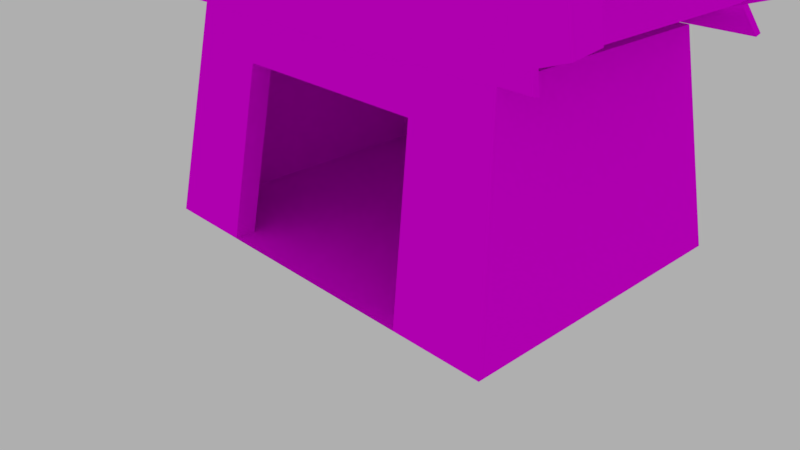 # Source: Hut.blend  (saved by Blender 2.78.0; exported with 4.5.12 LTS)
import bpy
from mathutils import Matrix  # noqa: F401  (used for matrix-valued properties, if any)

bpy.ops.wm.read_factory_settings(use_empty=True)
scene = bpy.context.scene
scene.name = 'Scene'

# ---- collections
col_collection_1 = bpy.data.collections.new('Collection 1'); scene.collection.children.link(col_collection_1)

# ---- images (referenced by path relative to the original .blend; pixels are not part of the script)
import os
ASSET_DIR = os.environ.get("B2B_ASSET_DIR", "")  # directory of the original .blend (textures are referenced by path, not embedded)
HERE = os.path.dirname(os.path.abspath(__file__))  # packed textures are extracted next to this script under _unpacked/

def load_image(name, relpath, width, height, colorspace="sRGB"):
    """Load a texture the original file referenced (path relative to the .blend, or extracted next to this script)."""
    p = next((c for c in (os.path.join(HERE, relpath), os.path.join(ASSET_DIR, relpath)) if relpath and os.path.exists(c)), "")
    if p:
        img = bpy.data.images.load(p, check_existing=True)
        img.name = name
    else:  # same state as the original file: an image datablock whose file is absent (Cycles renders it pink)
        img = bpy.data.images.new(name, width, height)
        img.source = "FILE"
        img.filepath = "//" + (relpath or name)
    img.colorspace_settings.name = colorspace
    return img
img_woodplanksworn33_ao_3k_jpg = load_image('WoodPlanksWorn33_AO_3K.jpg', 'WoodPlanksWorn33_AO_3K.jpg', 1024, 1024, 'sRGB')

# ---- materials (node trees are filled in below, after node groups)
mat_hut1 = bpy.data.materials.new('Hut1')
mat_hut1.alpha_threshold = 0.0
mat_hut1.roughness = 0.5

# ---- material node trees
mat_hut1.use_nodes = True; mat_hut1.node_tree.nodes.clear()
_N = mat_hut1.node_tree.nodes; _L = mat_hut1.node_tree.links
n0 = _N.new('ShaderNodeOutputMaterial'); n0.name = 'Material Output'; n0.location = (300, 300)
n1 = _N.new('ShaderNodeBsdfDiffuse'); n1.name = 'Diffuse BSDF'; n1.location = (73, 312)
n2 = _N.new('ShaderNodeTexImage'); n2.name = 'Image Texture'; n2.location = (-272, 356)
n2.width = 140
n2.image = img_woodplanksworn33_ao_3k_jpg
_L.new(n1.outputs[0], n0.inputs[0])
_L.new(n2.outputs[0], n1.inputs[0])
n0.is_active_output = True

# ---- world
world_world_001 = bpy.data.worlds.new('World.001'); scene.world = world_world_001
world_world_001.use_nodes = True; world_world_001.node_tree.nodes.clear()
_N = world_world_001.node_tree.nodes; _L = world_world_001.node_tree.links
n0 = _N.new('ShaderNodeOutputWorld'); n0.name = 'World Output'; n0.location = (300, 300)
n1 = _N.new('ShaderNodeBackground'); n1.name = 'Background'; n1.location = (10, 300)
n1.inputs[0].default_value = (0.4293, 0.4293, 0.4293, 1.0)
_L.new(n1.outputs[0], n0.inputs[0])
n0.is_active_output = True
world_world_001.use_sun_shadow = False
world_world_001.sun_shadow_jitter_overblur = 0.0
world_world_001.cycles.sampling_method = 'MANUAL'

# ---- cameras
cam_camera = bpy.data.cameras.new('Camera')
cam_camera.clip_end = 100.0
cam_camera.lens = 35.0
cam_camera.sensor_width = 32.0
cam_camera.sensor_height = 18.0
cam_camera.ortho_scale = 7.314
cam_camera.dof.focus_distance = 0.0

# ---- lights
light_lamp = bpy.data.lights.new('Lamp', 'POINT')
light_lamp.transmission_factor = 0.0
light_lamp.cutoff_distance = 30.0
light_lamp.energy = 100.0
light_lamp.shadow_buffer_clip_start = 1.001
light_lamp.shadow_soft_size = 0.1
light_lamp.shadow_maximum_resolution = 0.006
light_lamp.use_absolute_resolution = True

# ---- meshes
me_cube_010 = bpy.data.meshes.new('Cube.010')
me_cube_010.from_pydata([(-1.0, -0.68, -1.0), (-1.0, -0.68, 1.0), (-1.0, 0.68, -1.0), (-1.0, 0.68, 1.0), (1.0, -1.0, -1.0), (1.0, -1.0, 1.0), (1.0, 1.0, -1.0), (1.0, 1.0, 1.0)], [], [(0, 1, 3, 2), (2, 3, 7, 6), (6, 7, 5, 4), (4, 5, 1, 0), (2, 6, 4, 0), (7, 3, 1, 5)])
_uv = me_cube_010.uv_layers.new(name='UVMap')
_uv.uv.foreach_set('vector', [0.9999, 0.7906, 0.2341, 0.7906, 0.5814, 0.5288, 0.6586, 0.5483, 0.6586, 0.5483, 0.5814, 0.5288, 0.6062, 0.4679, 0.6559, 0.4759, 0.6559, 0.4759, 0.6062, 0.4679, 0.5473, 0.4202, 0.8506, 0.0119, 0.8506, 0.0119, 0.5473, 0.4202, 0.2341, 0.7906, 8.89e-05, 8.89e-05, 0.6586, 0.5483, 0.6559, 0.4759, 0.8506, 0.0119, 0.9999, 0.7906, 0.6062, 0.4679, 0.5814, 0.5288, 0.2341, 0.7906, 0.5473, 0.4202])
me_cube_010.materials.append(mat_hut1)
me_cube_010.use_remesh_preserve_volume = False
me_cube_010.use_remesh_preserve_attributes = False
me_cube_010.use_mirror_vertex_groups = False
me_cube_010.update()
me_cube_003 = bpy.data.meshes.new('Cube.003')
me_cube_003.from_pydata([(6.58, -1.136, -0.8771), (-1.0, -1.0, 1.0), (6.58, 0.8683, -0.8771), (-1.0, 0.7253, 1.0), (8.58, -1.136, -0.8771), (1.0, -1.0, 1.0), (8.58, 0.8683, -0.8771), (1.0, 0.7253, 1.0), (0.008687, -1.523, -3.23), (0.008687, 1.258, -3.23), (2.009, -1.523, -3.23), (2.009, 1.258, -3.23)], [], [(0, 1, 3, 2), (2, 3, 7, 6), (6, 7, 5, 4), (4, 5, 1, 0), (7, 3, 1, 5), (2, 6, 11, 9), (0, 2, 9, 8), (6, 4, 10, 11), (4, 0, 8, 10), (9, 11, 10, 8)])
_uv = me_cube_003.uv_layers.new(name='UVMap')
_uv.uv.foreach_set('vector', [0.6432, 0.1678, 0.000111, 0.02735, 0.02087, 0.000111, 0.684, 0.06515, 0.684, 0.06515, 0.02087, 0.000111, 0.1122, 0.0172, 0.9999, 0.0172, 0.3748, 0.4583, 0.000111, 0.4514, 0.000111, 0.3687, 0.3748, 0.3621, 0.7025, 0.2283, 0.1153, 0.03469, 0.000111, 0.02735, 0.6432, 0.1678, 0.1122, 0.0172, 0.02087, 0.000111, 0.000111, 0.02735, 0.1153, 0.03469, 0.3355, 0.4585, 0.4257, 0.4913, 0.09031, 0.4913, 0.000111, 0.4585, 0.6432, 0.1678, 0.684, 0.06515, 0.8459, 0.1121, 0.8237, 0.1754, 0.335, 0.2472, 0.335, 0.3434, 0.000111, 0.3619, 0.000111, 0.2285, 0.7025, 0.2283, 0.6432, 0.1678, 0.8237, 0.1754, 0.7596, 0.1734, 0.4686, 0.2285, 0.4686, 0.3245, 0.3352, 0.3245, 0.3352, 0.2285])
me_cube_003.materials.append(mat_hut1)
me_cube_003.use_remesh_preserve_volume = False
me_cube_003.use_remesh_preserve_attributes = False
me_cube_003.use_mirror_vertex_groups = False
me_cube_003.update()
me_cube_020 = bpy.data.meshes.new('Cube.020')
me_cube_020.from_pydata([(-3.364, 4.165, -1.93), (-1.958, 0.5064, 0.7287), (-3.364, 6.165, -1.93), (-1.958, 2.506, 0.7287), (2.943, 4.165, -1.93), (2.149, 0.5064, 0.7287), (2.943, 6.165, -1.93), (2.149, 2.506, 0.7287), (-0.6187, -7.324, 2.139), (-0.6187, -5.324, 2.139), (0.5123, -7.324, 2.139), (0.5123, -5.324, 2.139)], [], [(0, 1, 3, 2), (2, 3, 7, 6), (6, 7, 5, 4), (4, 5, 1, 0), (2, 6, 4, 0), (3, 1, 8, 9), (1, 5, 10, 8), (7, 3, 9, 11), (5, 7, 11, 10), (8, 10, 11, 9)])
_uv = me_cube_020.uv_layers.new(name='UVMap')
_uv.uv.foreach_set('vector', [1.789, -0.378, 0.8512, -0.2324, 1.313, 0.04862, 1.359, -0.1137, 1.359, -0.1137, 1.313, 0.04862, 1.169, -0.02989, 1.444, 0.3222, 1.444, 0.3222, 1.169, -0.02989, 0.8519, 0.3466, 1.386, 0.2445, 1.386, 0.2445, 0.8519, 0.3466, 0.8512, -0.2324, 1.789, -0.378, 3.112, -0.4643, 1.444, 0.3222, 1.386, 0.2445, 1.789, -0.378, 1.313, 0.04862, 0.8512, -0.2324, -1.901, 0.7436, -1.142, 0.5973, 0.8512, -0.2324, 0.8519, 0.3466, -2.1, 0.6643, -1.901, 0.7436, 1.169, -0.02989, 1.313, 0.04862, -1.142, 0.5973, -1.14, 0.4367, 0.8519, 0.3466, 1.169, -0.02989, -1.14, 0.4367, -2.1, 0.6643, -1.901, 0.7436, -2.1, 0.6643, -1.14, 0.4367, -1.142, 0.5973])
me_cube_020.materials.append(mat_hut1)
me_cube_020.use_remesh_preserve_volume = False
me_cube_020.use_remesh_preserve_attributes = False
me_cube_020.use_mirror_vertex_groups = False
me_cube_020.update()
me_cube_007 = bpy.data.meshes.new('Cube.007')
me_cube_007.from_pydata([(-1.158, -1.0, 0.3113), (-1.158, -1.0, 2.923), (-1.158, 1.0, 0.3113), (-1.158, 1.0, 2.923), (0.2536, -1.0, -1.105), (0.3684, -1.0, 0.9475), (0.2536, 1.0, -1.105), (0.3684, 1.0, 0.9475), (-0.4522, 1.0, -0.694), (-0.3947, 1.0, 1.49), (-0.4522, -1.0, -0.694), (-0.3947, -1.0, 1.49), (-0.8484, 1.0, -0.1296), (-0.8233, -1.0, 2.032), (-0.8233, 1.0, 2.032), (-0.8484, -1.0, -0.1296), (-1.459, -1.0, 1.325), (-1.459, -1.0, 2.014), (-1.459, 1.0, 1.325), (-1.459, 1.0, 2.014)], [], [(3, 2, 18, 19), (8, 9, 7, 6), (6, 7, 5, 4), (15, 13, 1, 0), (8, 6, 4, 10), (14, 3, 1, 13), (7, 9, 11, 5), (12, 8, 10, 15), (4, 5, 11, 10), (12, 14, 9, 8), (2, 3, 14, 12), (2, 12, 15, 0), (9, 14, 13, 11), (10, 11, 13, 15), (0, 1, 17, 16), (1, 3, 19, 17), (2, 0, 16, 18), (18, 16, 17, 19)])
_uv = me_cube_007.uv_layers.new(name='UVMap')
_uv.uv.foreach_set('vector', [0.6408, 0.5947, 0.8023, 0.4841, 0.7202, 0.5731, 0.674, 0.5934, 0.9299, 0.2806, 0.6526, 0.4794, 0.626, 0.3464, 0.9941, -0.002411, 0.9941, -0.002411, 0.626, 0.3464, 0.05844, 0.4717, 0.276, -0.362, 0.1538, 1.349, 0.5401, 0.6447, 0.6343, 0.606, 0.3667, 1.253, 0.9299, 0.2806, 0.9941, -0.002411, 1.517, 0.441, 1.336, 0.6544, 0.6533, 0.5493, 0.6408, 0.5947, 0.6343, 0.606, 0.5401, 0.6447, 0.626, 0.3464, 0.6526, 0.4794, 0.3772, 0.6438, 0.05844, 0.4717, 0.8604, 0.4024, 0.9299, 0.2806, 1.336, 0.6544, 1.169, 0.8172, -0.6051, 1.389, 0.05844, 0.4717, 0.3772, 0.6438, -0.1607, 1.458, 0.8604, 0.4024, 0.6533, 0.5493, 0.6526, 0.4794, 0.9299, 0.2806, 0.8023, 0.4841, 0.6408, 0.5947, 0.6533, 0.5493, 0.8604, 0.4024, 0.8023, 0.4841, 0.8604, 0.4024, 1.169, 0.8172, 1.026, 0.9174, 0.6526, 0.4794, 0.6533, 0.5493, 0.5401, 0.6447, 0.3772, 0.6438, -0.1607, 1.458, 0.3772, 0.6438, 0.5401, 0.6447, 0.1538, 1.349, 0.3667, 1.253, 0.6343, 0.606, 0.6464, 0.6535, 0.6406, 0.9328, 0.6343, 0.606, 0.6408, 0.5947, 0.674, 0.5934, 0.6464, 0.6535, 0.8023, 0.4841, 1.026, 0.9174, 0.6406, 0.9328, 0.7202, 0.5731, 0.7202, 0.5731, 0.6406, 0.9328, 0.6464, 0.6535, 0.674, 0.5934])
me_cube_007.materials.append(mat_hut1)
me_cube_007.use_remesh_preserve_volume = False
me_cube_007.use_remesh_preserve_attributes = False
me_cube_007.use_mirror_vertex_groups = False
me_cube_007.update()
me_cube_002 = bpy.data.meshes.new('Cube.002')
me_cube_002.from_pydata([(-1.034, -3.394, -0.7847), (0.9895, -1.613, 0.7727), (-1.034, -1.394, -0.7847), (0.9895, 0.3875, 0.7727), (0.7977, -3.394, -1.0), (2.989, -1.613, 0.7727), (0.7977, -1.394, -1.0), (2.989, 0.3875, 0.7727), (-0.00525, -2.674, -0.1136), (-0.00525, -0.6737, -0.1136), (1.455, -0.6737, -0.1136), (1.455, -2.674, -0.1136), (4.755, -0.302, 2.136), (4.755, 1.698, 2.136), (6.508, -0.302, 2.136), (6.508, 1.698, 2.136), (7.003, 0.07872, 2.655), (7.003, 2.079, 2.655), (8.756, 0.07872, 2.655), (8.756, 2.079, 2.655)], [], [(8, 1, 3, 9), (9, 3, 7, 10), (10, 7, 5, 11), (11, 5, 1, 8), (2, 6, 4, 0), (7, 3, 13, 15), (4, 11, 8, 0), (6, 10, 11, 4), (2, 9, 10, 6), (0, 8, 9, 2), (5, 7, 15, 14), (3, 1, 12, 13), (1, 5, 14, 12), (13, 12, 16, 17), (12, 14, 18, 16), (15, 13, 17, 19), (14, 15, 19, 18), (16, 18, 19, 17)])
_uv = me_cube_002.uv_layers.new(name='UVMap')
_uv.uv.foreach_set('vector', [0.05466, 0.5042, 0.1318, 0.2265, 0.3179, 0.1633, 0.3221, 0.3313, 0.3221, 0.3313, 0.3179, 0.1633, 0.4053, 0.03116, 0.4369, 0.211, 0.4369, 0.211, 0.4053, 0.03116, 0.5666, 0.06109, 0.6396, 0.2678, 0.6396, 0.2678, 0.5666, 0.06109, 0.7388, 0.1536, 0.7923, 0.3204, 0.3658, 0.5382, 0.4762, 0.3384, 0.6759, 0.4178, 0.5934, 0.6277, 0.4053, 0.03116, 0.3179, 0.1633, 0.3666, -0.134, 0.3838, -0.2067, 0.6759, 0.4178, 0.6396, 0.2678, 0.7923, 0.3204, 0.8734, 0.4523, 0.4762, 0.3384, 0.4369, 0.211, 0.6396, 0.2678, 0.6759, 0.4178, 0.3658, 0.5382, 0.3221, 0.3313, 0.4369, 0.211, 0.4762, 0.3384, 0.06978, 0.8059, 0.05466, 0.5042, 0.3221, 0.3313, 0.3658, 0.5382, 0.5666, 0.06109, 0.4053, 0.03116, 0.3838, -0.2067, 0.4336, -0.2088, 0.3179, 0.1633, 0.1318, 0.2265, 0.2525, -0.1534, 0.3666, -0.134, 0.7388, 0.1536, 0.5666, 0.06109, 0.4336, -0.2088, 0.5366, -0.1515, 0.3666, -0.134, 0.2525, -0.1534, 0.3802, -0.2445, 0.398, -0.2211, 0.5366, -0.1515, 0.4336, -0.2088, 0.4014, -0.2504, 0.3802, -0.2445, 0.3838, -0.2067, 0.3666, -0.134, 0.398, -0.2211, 0.4003, -0.2557, 0.4336, -0.2088, 0.3838, -0.2067, 0.4003, -0.2557, 0.4014, -0.2504, 0.3802, -0.2445, 0.4014, -0.2504, 0.4003, -0.2557, 0.398, -0.2211])
me_cube_002.materials.append(mat_hut1)
me_cube_002.use_remesh_preserve_volume = False
me_cube_002.use_remesh_preserve_attributes = False
me_cube_002.use_mirror_vertex_groups = False
me_cube_002.update()
me_cube_001 = bpy.data.meshes.new('Cube.001')
me_cube_001.from_pydata([(-1.0, -1.0, -1.0), (-1.0, -1.0, 1.0), (-1.0, 1.0, -1.0), (-1.0, 1.0, 1.0), (1.0, -1.0, -1.0), (1.0, -1.0, 1.0), (1.0, 1.0, -1.0), (1.0, 1.0, 1.0)], [], [(0, 1, 3, 2), (2, 3, 7, 6), (6, 7, 5, 4), (4, 5, 1, 0), (2, 6, 4, 0), (7, 3, 1, 5)])
_uv = me_cube_001.uv_layers.new(name='UVMap')
_uv.uv.foreach_set('vector', [0.3669, 0.3864, 0.2739, 0.6874, 0.0001111, 0.3899, 0.2617, 0.3125, 0.2617, 0.3125, 0.0001111, 0.3899, 0.000111, 0.0001111, 0.3899, 0.000111, 0.3899, 0.000111, 0.9261, 0.06909, 0.7368, 0.5923, 0.4822, 0.3233, 0.4822, 0.3233, 0.7368, 0.5923, 0.2739, 0.6874, 0.3669, 0.3864, 0.2617, 0.3125, 0.3899, 0.000111, 0.4822, 0.3233, 0.3669, 0.3864, 0.3124, 0.9999, 0.000111, 0.9999, 0.000111, 0.6876, 0.3124, 0.6876])
me_cube_001.materials.append(mat_hut1)
me_cube_001.use_remesh_preserve_volume = False
me_cube_001.use_remesh_preserve_attributes = False
me_cube_001.use_mirror_vertex_groups = False
me_cube_001.update()
me_cube = bpy.data.meshes.new('Cube')
me_cube.from_pydata([(2.794, 3.285, -1.0), (2.794, -1.0, -1.0), (-2.806, -1.0, -1.0), (-2.806, 3.285, -1.0), (2.444, 2.827, 1.921), (2.444, -0.5423, 1.921), (-2.456, -0.5423, 1.921), (-2.456, 2.827, 1.921), (1.521, 3.285, -1.0), (-1.533, 3.285, -1.0), (1.521, -1.0, -1.0), (-1.533, -1.0, -1.0), (1.33, 2.827, 1.921), (-1.342, 2.827, 1.921), (1.33, -0.5423, 1.921), (-1.342, -0.5423, 1.921), (2.513, 2.917, 1.345), (2.513, -0.6325, 1.345), (-2.525, -0.6325, 1.345), (-2.525, 2.917, 1.345), (1.367, 2.917, 1.345), (-1.379, 2.917, 1.345), (1.367, -0.6325, 1.345), (-1.379, -0.6325, 1.345), (1.521, -0.7096, -1.0), (-1.533, -0.7096, -1.0), (1.367, -0.3421, 1.345), (-1.379, -0.3421, 1.345), (2.115, -0.7096, -1.0), (-2.127, -0.7096, -1.0), (1.902, -0.3421, 1.345), (-1.914, -0.3421, 1.345)], [], [(9, 11, 2, 3), (13, 7, 6, 15), (16, 4, 5, 17), (23, 15, 6, 18), (18, 6, 7, 19), (21, 9, 3, 19), (16, 0, 8, 20), (20, 8, 9, 21), (17, 5, 14, 22), (22, 14, 15, 23), (4, 12, 14, 5), (12, 13, 15, 14), (0, 1, 10, 8), (8, 10, 11, 9), (1, 17, 22, 10), (12, 20, 21, 13), (4, 16, 20, 12), (13, 21, 19, 7), (2, 18, 19, 3), (11, 23, 18, 2), (0, 16, 17, 1), (22, 23, 27, 26), (23, 11, 25, 27), (10, 22, 26, 24), (26, 27, 31, 30), (24, 26, 30, 28), (27, 25, 29, 31), (25, 24, 28, 29)])
_uv = me_cube.uv_layers.new(name='UVMap')
_uv.uv.foreach_set('vector', [0.06258, 0.7285, 0.6086, 0.7031, 1.051, 1.373, 0.1096, 0.8355, -0.3259, 0.7627, -0.3546, 1.047, -0.9814, 0.5708, -0.8238, 0.3635, -0.1538, 0.2724, -0.1512, 0.2863, -0.1574, -0.1663, -0.05852, -0.1291, 0.8265, -0.01925, 0.8682, -0.2172, 1.388, -0.1239, 1.368, 0.1595, 0.5074, 1.777, 0.3468, 1.875, -0.3546, 1.047, -0.1864, 1.046, -0.2257, 0.7839, 0.06258, 0.7285, 0.1096, 0.8355, -0.1864, 1.046, -0.1538, 0.2724, -0.03173, 0.2792, -0.02386, 0.3802, -0.1778, 0.3882, -0.1778, 0.3882, -0.02386, 0.3802, 0.06258, 0.7285, -0.2257, 0.7839, -0.05852, -0.1291, -0.1574, -0.1663, 0.2463, -0.2663, 0.269, -0.1044, 0.269, -0.1044, 0.2463, -0.2663, 0.8682, -0.2172, 0.8265, -0.01925, -0.1512, 0.2863, -0.1849, 0.3688, -0.4471, -0.03362, -0.1574, -0.1663, -0.1849, 0.3688, -0.3259, 0.7627, -0.8238, 0.3635, -0.4471, -0.03362, -0.03173, 0.2792, -0.1204, -0.2619, 0.212, 0.09576, -0.02386, 0.3802, -0.02386, 0.3802, 0.212, 0.09576, 0.6086, 0.7031, 0.06258, 0.7285, -0.1204, -0.2619, -0.05852, -0.1291, 0.269, -0.1044, 0.212, 0.09576, -0.1849, 0.3688, -0.1778, 0.3882, -0.2257, 0.7839, -0.3259, 0.7627, -0.1512, 0.2863, -0.1538, 0.2724, -0.1778, 0.3882, -0.1849, 0.3688, -0.3259, 0.7627, -0.2257, 0.7839, -0.1864, 1.046, -0.3546, 1.047, 1.051, 1.373, 0.5074, 1.777, -0.1864, 1.046, 0.1096, 0.8355, 0.6086, 0.7031, 0.8265, -0.01925, 1.368, 0.1595, 1.051, 1.373, -0.03173, 0.2792, -0.1538, 0.2724, -0.05852, -0.1291, -0.1204, -0.2619, 0.269, -0.1044, 0.8265, -0.01925, 0.6648, 0.005237, 0.4214, -0.006248, 0.8265, -0.01925, 0.6086, 0.7031, 0.488, 0.4288, 0.6648, 0.005237, 0.212, 0.09576, 0.269, -0.1044, 0.4214, -0.006248, 0.3371, 0.2334, 0.4214, -0.006248, 0.6648, 0.005237, 0.5131, 0.09358, 0.3631, 0.03939, 0.3371, 0.2334, 0.4214, -0.006248, 0.3631, 0.03939, 0.2659, 0.1612, 0.6648, 0.005237, 0.488, 0.4288, 0.4862, 0.3903, 0.5131, 0.09358, 0.488, 0.4288, 0.3371, 0.2334, 0.2659, 0.1612, 0.4862, 0.3903])
me_cube.materials.append(mat_hut1)
me_cube.use_remesh_preserve_volume = False
me_cube.use_remesh_preserve_attributes = False
me_cube.use_mirror_vertex_groups = False
me_cube.update()
me_cube_004 = bpy.data.meshes.new('Cube.004')
me_cube_004.from_pydata([(-0.8267, 0.07902, -0.7847), (0.8784, -1.413, 0.7727), (-0.8267, 2.079, -0.7847), (1.124, 0.564, 0.7727), (1.005, 0.07902, -1.0), (2.855, -1.789, 0.7727), (1.005, 2.079, -1.0), (3.101, 0.1877, 0.7727), (-0.1927, -0.9293, -0.1136), (-0.07609, 1.065, -0.1136), (1.381, 0.9349, -0.1136), (1.264, -1.06, -0.1136), (4.133, -3.172, 2.106), (4.449, -1.216, 2.146), (5.851, -3.601, 2.112), (6.168, -1.644, 2.152), (6.361, -3.47, 2.639), (6.678, -1.514, 2.679), (8.08, -3.899, 2.645), (8.397, -1.943, 2.686)], [], [(8, 1, 3, 9), (9, 3, 7, 10), (10, 7, 5, 11), (11, 5, 1, 8), (2, 6, 4, 0), (7, 3, 13, 15), (4, 11, 8, 0), (6, 10, 11, 4), (2, 9, 10, 6), (0, 8, 9, 2), (5, 7, 15, 14), (3, 1, 12, 13), (1, 5, 14, 12), (13, 12, 16, 17), (12, 14, 18, 16), (15, 13, 17, 19), (14, 15, 19, 18), (16, 18, 19, 17)])
_uv = me_cube_004.uv_layers.new(name='UVMap')
_uv.uv.foreach_set('vector', [0.09291, 0.53, 0.08761, 0.6949, -0.154, 0.6676, -0.1769, 0.402, 0.5978, 0.5204, 0.5089, 0.6576, 0.3876, 0.8134, 0.4225, 0.5758, 0.4225, 0.5758, 0.3876, 0.8134, 0.2134, 0.8556, 0.1974, 0.6531, 0.1974, 0.6531, 0.2134, 0.8556, 0.08761, 0.6949, 0.09291, 0.53, 0.3089, 0.1993, 0.4524, 0.3797, 0.2793, 0.5185, 0.1132, 0.3549, 0.3876, 0.8134, 0.5089, 0.6576, 0.4006, 1.03, 0.2787, 1.118, 0.2793, 0.5185, 0.1974, 0.6531, 0.09291, 0.53, 0.1132, 0.3549, 0.4524, 0.3797, 0.4225, 0.5758, 0.1974, 0.6531, 0.2793, 0.5185, 0.6681, 0.3685, 0.5978, 0.5204, 0.4225, 0.5758, 0.4524, 0.3797, 0.1132, 0.3549, 0.09291, 0.53, -0.1769, 0.402, -0.2662, 0.009355, 0.2134, 0.8556, 0.3876, 0.8134, 0.2787, 1.118, 0.2182, 1.116, -0.154, 0.6676, 0.08761, 0.6949, 0.1899, 1.03, 0.06222, 1.077, 0.08761, 0.6949, 0.2134, 0.8556, 0.2182, 1.116, 0.1899, 1.03, 0.06222, 1.077, 0.1899, 1.03, 0.2327, 1.131, 0.2221, 1.172, 0.1899, 1.03, 0.2182, 1.116, 0.2413, 1.158, 0.2327, 1.131, 0.2787, 1.118, 0.4006, 1.03, 0.2221, 1.172, 0.2563, 1.188, 0.2182, 1.116, 0.2787, 1.118, 0.2563, 1.188, 0.2413, 1.158, 0.2327, 1.131, 0.2413, 1.158, 0.2563, 1.188, 0.2221, 1.172])
me_cube_004.materials.append(mat_hut1)
me_cube_004.use_remesh_preserve_volume = False
me_cube_004.use_remesh_preserve_attributes = False
me_cube_004.use_mirror_vertex_groups = False
me_cube_004.update()
me_cube_005 = bpy.data.meshes.new('Cube.005')
me_cube_005.from_pydata([(-1.034, -3.394, -0.7847), (0.9895, -1.613, 0.7727), (-1.034, -1.394, -0.7847), (0.9895, 0.3875, 0.7727), (0.7977, -3.394, -1.0), (2.989, -1.613, 0.7727), (0.7977, -1.394, -1.0), (2.989, 0.3875, 0.7727), (-0.00525, -2.674, -0.1136), (-0.00525, -0.6737, -0.1136), (1.455, -0.6737, -0.1136), (1.455, -2.674, -0.1136), (4.755, -0.302, 2.136), (4.755, 1.698, 2.136), (6.508, -0.302, 2.136), (6.508, 1.698, 2.136), (7.003, 0.07872, 2.655), (7.003, 2.079, 2.655), (8.756, 0.07872, 2.655), (8.756, 2.079, 2.655)], [], [(8, 1, 3, 9), (9, 3, 7, 10), (10, 7, 5, 11), (11, 5, 1, 8), (2, 6, 4, 0), (7, 3, 13, 15), (4, 11, 8, 0), (6, 10, 11, 4), (2, 9, 10, 6), (0, 8, 9, 2), (5, 7, 15, 14), (3, 1, 12, 13), (1, 5, 14, 12), (13, 12, 16, 17), (12, 14, 18, 16), (15, 13, 17, 19), (14, 15, 19, 18), (16, 18, 19, 17)])
_uv = me_cube_005.uv_layers.new(name='UVMap')
_uv.uv.foreach_set('vector', [0.1582, 0.6002, 0.1511, 0.341, 0.2944, 0.2374, 0.3424, 0.3808, 0.3424, 0.3808, 0.2944, 0.2374, 0.3346, 0.1007, 0.4093, 0.247, 0.4093, 0.247, 0.3346, 0.1007, 0.4812, 0.08378, 0.5986, 0.2423, 0.5986, 0.2423, 0.4812, 0.08378, 0.6538, 0.1178, 0.7439, 0.2471, 0.4347, 0.5471, 0.4768, 0.3461, 0.6695, 0.3616, 0.654, 0.5639, 0.3346, 0.1007, 0.2944, 0.2374, 0.2576, -0.03109, 0.2532, -0.09821, 0.6695, 0.3616, 0.5986, 0.2423, 0.7439, 0.2471, 0.8485, 0.3391, 0.4768, 0.3461, 0.4093, 0.247, 0.5986, 0.2423, 0.6695, 0.3616, 0.4347, 0.5471, 0.3424, 0.3808, 0.4093, 0.247, 0.4768, 0.3461, 0.2509, 0.8556, 0.1582, 0.6002, 0.3424, 0.3808, 0.4347, 0.5471, 0.4812, 0.08378, 0.3346, 0.1007, 0.2532, -0.09821, 0.2955, -0.1131, 0.2944, 0.2374, 0.1511, 0.341, 0.1544, -0.0176, 0.2576, -0.03109, 0.6538, 0.1178, 0.4812, 0.08378, 0.2955, -0.1131, 0.3993, -0.09115, 0.2576, -0.03109, 0.1544, -0.0176, 0.2402, -0.1297, 0.2617, -0.1143, 0.3993, -0.09115, 0.2955, -0.1131, 0.2568, -0.1404, 0.2402, -0.1297, 0.2532, -0.09821, 0.2576, -0.03109, 0.2617, -0.1143, 0.2545, -0.1447, 0.2955, -0.1131, 0.2532, -0.09821, 0.2545, -0.1447, 0.2568, -0.1404, 0.2402, -0.1297, 0.2568, -0.1404, 0.2545, -0.1447, 0.2617, -0.1143])
me_cube_005.materials.append(mat_hut1)
me_cube_005.use_remesh_preserve_volume = False
me_cube_005.use_remesh_preserve_attributes = False
me_cube_005.use_mirror_vertex_groups = False
me_cube_005.update()
me_cube_006 = bpy.data.meshes.new('Cube.006')
me_cube_006.from_pydata([(-0.8267, 0.07902, -0.7847), (0.8784, -1.413, 0.7727), (-0.8267, 2.079, -0.7847), (1.124, 0.564, 0.7727), (1.005, 0.07902, -1.0), (2.855, -1.789, 0.7727), (1.005, 2.079, -1.0), (3.101, 0.1877, 0.7727), (-0.1927, -0.9293, -0.1136), (-0.07609, 1.065, -0.1136), (1.381, 0.9349, -0.1136), (1.264, -1.06, -0.1136), (4.133, -3.172, 2.106), (4.449, -1.216, 2.146), (5.851, -3.601, 2.112), (6.168, -1.644, 2.152), (6.361, -3.47, 2.639), (6.678, -1.514, 2.679), (8.08, -3.899, 2.645), (8.397, -1.943, 2.686)], [], [(8, 1, 3, 9), (9, 3, 7, 10), (10, 7, 5, 11), (11, 5, 1, 8), (2, 6, 4, 0), (7, 3, 13, 15), (4, 11, 8, 0), (6, 10, 11, 4), (2, 9, 10, 6), (0, 8, 9, 2), (5, 7, 15, 14), (3, 1, 12, 13), (1, 5, 14, 12), (13, 12, 16, 17), (12, 14, 18, 16), (15, 13, 17, 19), (14, 15, 19, 18), (16, 18, 19, 17)])
_uv = me_cube_006.uv_layers.new(name='UVMap')
_uv.uv.foreach_set('vector', [0.4298, 0.5832, 0.461, 0.4212, 0.6953, 0.4862, 0.676, 0.752, -0.0703, 0.5131, 0.03915, 0.3915, 0.1835, 0.2568, 0.1116, 0.4859, 0.1116, 0.4859, 0.1835, 0.2568, 0.3621, 0.2426, 0.3461, 0.4451, 0.3461, 0.4451, 0.3621, 0.2426, 0.461, 0.4212, 0.4298, 0.5832, 0.1643, 0.8756, 0.05112, 0.6748, 0.2439, 0.5651, 0.3821, 0.7528, 0.1835, 0.2568, 0.03915, 0.3915, 0.2047, 0.04134, 0.3389, -0.02646, 0.2439, 0.5651, 0.3461, 0.4451, 0.4298, 0.5832, 0.3821, 0.7528, 0.05112, 0.6748, 0.1116, 0.4859, 0.3461, 0.4451, 0.2439, 0.5651, -0.1637, 0.652, -0.0703, 0.5131, 0.1116, 0.4859, 0.05112, 0.6748, 0.3821, 0.7528, 0.4298, 0.5832, 0.676, 0.752, 0.7023, 1.154, 0.3621, 0.2426, 0.1835, 0.2568, 0.3389, -0.02646, 0.3984, -0.01504, 0.6953, 0.4862, 0.461, 0.4212, 0.4128, 0.07376, 0.5462, 0.04818, 0.461, 0.4212, 0.3621, 0.2426, 0.3984, -0.01504, 0.4128, 0.07376, 0.5462, 0.04818, 0.4128, 0.07376, 0.3865, -0.0326, 0.4034, -0.07123, 0.4128, 0.07376, 0.3984, -0.01504, 0.3822, -0.06029, 0.3865, -0.0326, 0.3389, -0.02646, 0.2047, 0.04134, 0.4034, -0.07123, 0.3722, -0.09226, 0.3984, -0.01504, 0.3389, -0.02646, 0.3722, -0.09226, 0.3822, -0.06029, 0.3865, -0.0326, 0.3822, -0.06029, 0.3722, -0.09226, 0.4034, -0.07123])
me_cube_006.materials.append(mat_hut1)
me_cube_006.use_remesh_preserve_volume = False
me_cube_006.use_remesh_preserve_attributes = False
me_cube_006.use_mirror_vertex_groups = False
me_cube_006.update()
me_cube_008 = bpy.data.meshes.new('Cube.008')
me_cube_008.from_pydata([(-1.158, -1.0, 0.3113), (-1.158, -1.0, 2.923), (-1.158, 1.0, 0.3113), (-1.158, 1.0, 2.923), (0.2536, -1.0, -1.105), (0.3684, -1.0, 0.9475), (0.2536, 1.0, -1.105), (0.3684, 1.0, 0.9475), (-0.4522, 1.0, -0.694), (-0.3947, 1.0, 1.49), (-0.4522, -1.0, -0.694), (-0.3947, -1.0, 1.49), (-0.8484, 1.0, -0.1296), (-0.8233, -1.0, 2.032), (-0.8233, 1.0, 2.032), (-0.8484, -1.0, -0.1296), (-1.459, -1.0, 1.325), (-1.459, -1.0, 2.014), (-1.459, 1.0, 1.325), (-1.459, 1.0, 2.014)], [], [(3, 2, 18, 19), (8, 9, 7, 6), (6, 7, 5, 4), (15, 13, 1, 0), (8, 6, 4, 10), (14, 3, 1, 13), (7, 9, 11, 5), (12, 8, 10, 15), (4, 5, 11, 10), (12, 14, 9, 8), (2, 3, 14, 12), (2, 12, 15, 0), (9, 14, 13, 11), (10, 11, 13, 15), (0, 1, 17, 16), (1, 3, 19, 17), (2, 0, 16, 18), (18, 16, 17, 19)])
_uv = me_cube_008.uv_layers.new(name='UVMap')
_uv.uv.foreach_set('vector', [1.319, 1.178, 2.085, 0.5311, 1.752, 1.053, 1.41, 1.22, 2.056, -0.3752, 1.38, 0.8235, 1.231, 0.5681, 1.286, -0.9534, 1.286, -0.9534, 1.231, 0.5681, 0.8356, 0.8802, -1.321, 0.2603, -0.05681, 1.875, 1.107, 1.12, 1.301, 1.152, 0.4592, 1.838, 0.291, 0.8811, 0.291, 0.9998, 0.0001536, 0.9998, 0.0001535, 0.8811, 1.387, 1.009, 1.319, 1.178, 1.301, 1.152, 1.107, 1.12, 1.231, 0.5681, 1.38, 0.8235, 0.9632, 1.04, 0.8356, 0.8802, 0.5822, 0.8811, 0.5822, 0.9814, 0.2913, 0.9814, 0.2913, 0.8811, -1.321, 0.2603, 0.8356, 0.8802, 0.9632, 1.04, -0.8679, 1.675, 2.116, 0.1819, 1.387, 1.009, 1.38, 0.8235, 2.056, -0.3752, 2.085, 0.5311, 1.319, 1.178, 1.387, 1.009, 2.116, 0.1819, 0.8734, 0.8811, 0.8734, 0.9594, 0.5825, 0.9594, 0.5825, 0.8811, 1.38, 0.8235, 1.387, 1.009, 1.107, 1.12, 0.9632, 1.04, -0.8679, 1.675, 0.9632, 1.04, 1.107, 1.12, -0.05681, 1.875, 0.4592, 1.838, 1.301, 1.152, 1.166, 1.421, 1.195, 1.399, 1.301, 1.152, 1.319, 1.178, 1.41, 1.22, 1.166, 1.421, 0.9105, 0.0001535, 0.9105, 0.291, 0.7566, 0.291, 0.7566, 0.0001535, 1.752, 1.053, 1.195, 1.399, 1.166, 1.421, 1.41, 1.22])
me_cube_008.materials.append(mat_hut1)
me_cube_008.use_remesh_preserve_volume = False
me_cube_008.use_remesh_preserve_attributes = False
me_cube_008.use_mirror_vertex_groups = False
me_cube_008.update()
me_cube_021 = bpy.data.meshes.new('Cube.021')
me_cube_021.from_pydata([(-3.364, 4.165, -1.93), (-1.958, 0.5064, 0.7287), (-3.364, 6.165, -1.93), (-1.958, 2.506, 0.7287), (2.943, 4.165, -1.93), (2.149, 0.5064, 0.7287), (2.943, 6.165, -1.93), (2.149, 2.506, 0.7287), (-0.6187, -7.324, 2.139), (-0.6187, -5.324, 2.139), (0.5123, -7.324, 2.139), (0.5123, -5.324, 2.139)], [], [(0, 1, 3, 2), (2, 3, 7, 6), (6, 7, 5, 4), (4, 5, 1, 0), (2, 6, 4, 0), (3, 1, 8, 9), (1, 5, 10, 8), (7, 3, 9, 11), (5, 7, 11, 10), (8, 10, 11, 9)])
_uv = me_cube_021.uv_layers.new(name='UVMap')
_uv.uv.foreach_set('vector', [2.616, 0.607, 1.684, -0.02378, 2.226, 0.6407, 4.113, 0.4905, 4.113, 0.4905, 2.226, 0.6407, 1.904, 0.06064, 2.488, -0.7224, 2.488, -0.7224, 1.904, 0.06064, 1.384, 0.5585, 1.865, 0.1689, 1.865, 0.1689, 1.384, 0.5585, 1.684, -0.02378, 2.616, 0.607, -2.799, -0.09864, -1.467, 0.896, -1.782, 1.318, -3.114, 0.3238, 2.226, 0.6407, 1.684, -0.02378, -2.571, 0.07013, -1.496, 0.2044, 1.684, -0.02378, 1.384, 0.5585, -2.789, -0.1113, -2.571, 0.07013, 1.904, 0.06064, 2.226, 0.6407, -1.496, 0.2044, -1.45, -0.008314, 1.384, 0.5585, 1.904, 0.06064, -1.45, -0.008314, -2.789, -0.1113, -2.571, 0.07013, -2.789, -0.1113, -1.45, -0.008314, -1.496, 0.2044])
me_cube_021.materials.append(mat_hut1)
me_cube_021.use_remesh_preserve_volume = False
me_cube_021.use_remesh_preserve_attributes = False
me_cube_021.use_mirror_vertex_groups = False
me_cube_021.update()
me_cube_009 = bpy.data.meshes.new('Cube.009')
me_cube_009.from_pydata([(6.58, -1.136, -0.8771), (-1.0, -1.0, 1.0), (6.58, 0.8683, -0.8771), (-1.0, 0.7253, 1.0), (8.58, -1.136, -0.8771), (1.0, -1.0, 1.0), (8.58, 0.8683, -0.8771), (1.0, 0.7253, 1.0), (-1.341, -1.523, -3.329), (-1.341, 1.258, -3.329), (0.6594, -1.523, -3.329), (0.6594, 1.258, -3.329)], [], [(0, 1, 3, 2), (2, 3, 7, 6), (6, 7, 5, 4), (4, 5, 1, 0), (7, 3, 1, 5), (2, 6, 11, 9), (0, 2, 9, 8), (6, 4, 10, 11), (4, 0, 8, 10), (9, 11, 10, 8)])
_uv = me_cube_009.uv_layers.new(name='UVMap')
_uv.uv.foreach_set('vector', [0.7065, 0.05492, 0.6162, 0.0153, 0.6172, 8.854e-05, 0.7647, 0.1241, 0.7647, 0.1241, 0.6172, 8.854e-05, 0.6177, 0.01326, 0.9999, 0.163, 0.3626, 0.4519, 8.854e-05, 0.4453, 8.859e-05, 0.3652, 0.3626, 0.3589, 0.8052, 0.01326, 0.6212, 0.02976, 0.6162, 0.0153, 0.7065, 0.05492, 0.6177, 0.01326, 0.6172, 8.854e-05, 0.6162, 0.0153, 0.6212, 0.02976, 0.7647, 0.1241, 0.9999, 0.163, 0.1221, 0.2226, 0.05815, 0.2294, 0.7065, 0.05492, 0.7647, 0.1241, 0.05815, 0.2294, 8.854e-05, 0.1243, 0.385, 0.2477, 0.385, 0.3407, 8.856e-05, 0.3587, 8.854e-05, 0.2296, 0.8052, 0.01326, 0.7065, 0.05492, 8.854e-05, 0.1243, 0.08438, 0.1343, 0.05815, 0.2294, 0.1221, 0.2226, 0.08438, 0.1343, 8.854e-05, 0.1243])
me_cube_009.materials.append(mat_hut1)
me_cube_009.use_remesh_preserve_volume = False
me_cube_009.use_remesh_preserve_attributes = False
me_cube_009.use_mirror_vertex_groups = False
me_cube_009.update()
me_cube_011 = bpy.data.meshes.new('Cube.011')
me_cube_011.from_pydata([(-1.0, -0.68, -1.0), (-1.0, -0.68, 1.0), (-1.0, 0.68, -1.0), (-1.0, 0.68, 1.0), (1.0, -1.0, -1.0), (1.0, -1.0, 1.0), (1.0, 1.0, -1.0), (1.0, 1.0, 1.0)], [], [(0, 1, 3, 2), (2, 3, 7, 6), (6, 7, 5, 4), (4, 5, 1, 0), (2, 6, 4, 0), (7, 3, 1, 5)])
_uv = me_cube_011.uv_layers.new(name='UVMap')
_uv.uv.foreach_set('vector', [-0.6055, 0.2104, 0.2591, 0.5673, 0.6143, 1.112, -0.7293, 1.175, 1.494, 0.853, 0.6143, 1.112, 0.702, 0.3283, 1.232, -0.03817, 1.232, -0.03817, 0.702, 0.3283, 0.4445, 0.2708, 0.365, -0.4914, 0.365, -0.4914, 0.4445, 0.2708, 0.2591, 0.5673, -0.6055, 0.2104, 0.3866, 0.8313, 0.1687, -0.5306, 1.531, -0.5306, 1.313, 0.8313, 0.702, 0.3283, 0.6143, 1.112, 0.2591, 0.5673, 0.4445, 0.2708])
me_cube_011.materials.append(mat_hut1)
me_cube_011.use_remesh_preserve_volume = False
me_cube_011.use_remesh_preserve_attributes = False
me_cube_011.use_mirror_vertex_groups = False
me_cube_011.update()

# ---- objects
ob_cube_012 = bpy.data.objects.new('Cube.012', me_cube_010)
ob_cube_010 = bpy.data.objects.new('Cube.010', me_cube_003)
ob_cube_008 = bpy.data.objects.new('Cube.008', me_cube_020)
ob_cube_006 = bpy.data.objects.new('Cube.006', me_cube_007)
ob_cube_002 = bpy.data.objects.new('Cube.002', me_cube_002)
ob_cube_001 = bpy.data.objects.new('Cube.001', me_cube_001)
ob_cube = bpy.data.objects.new('Cube', me_cube)
ob_lamp = bpy.data.objects.new('Lamp', light_lamp)
ob_camera = bpy.data.objects.new('Camera', cam_camera)
ob_cube_003 = bpy.data.objects.new('Cube.003', me_cube_004)
ob_cube_004 = bpy.data.objects.new('Cube.004', me_cube_005)
ob_cube_005 = bpy.data.objects.new('Cube.005', me_cube_006)
ob_cube_007 = bpy.data.objects.new('Cube.007', me_cube_008)
ob_cube_009 = bpy.data.objects.new('Cube.009', me_cube_021)
ob_cube_011 = bpy.data.objects.new('Cube.011', me_cube_009)
ob_cube_013 = bpy.data.objects.new('Cube.013', me_cube_011)

# ---- transforms, parenting, visibility, modifiers, constraints
ob_cube_012.location = (2.308, 1.257, 5.096)
ob_cube_012.scale = (1.0, 1.308, 1.134)
ob_cube_012.lineart.crease_threshold = 0.0
ob_cube_010.location = (1.189, 1.289, 5.884)
ob_cube_010.rotation_euler = (0.0, -0.6478, 0.0)
ob_cube_010.scale = (0.05581, 1.0, 1.0)
ob_cube_010.lineart.crease_threshold = 0.0
ob_cube_008.location = (0.0, -0.3276, 4.762)
ob_cube_008.rotation_euler = (-0.2705, -0.0, 0.0)
ob_cube_008.scale = (1.0, 0.04756, 0.9522)
ob_cube_008.lineart.crease_threshold = 0.0
ob_cube_006.location = (-3.172, 1.18, 5.038)
ob_cube_006.scale = (1.0, 1.0, 0.821)
ob_cube_006.lineart.crease_threshold = 0.0
ob_cube_002.location = (-3.23, -0.2444, 4.163)
ob_cube_002.scale = (0.3547, 0.2865, 1.0)
ob_cube_002.lineart.crease_threshold = 0.0
ob_cube_001.location = (0.0, 1.163, 6.95)
ob_cube_001.scale = (0.6537, 1.322, 0.219)
ob_cube_001.lineart.crease_threshold = 0.0
ob_cube.location = (0.0, 0.0, 1.0)
ob_cube.lock_rotations_4d = False
ob_cube.empty_display_type = 'ARROWS'
ob_cube.lineart.crease_threshold = 0.0
ob_lamp.location = (4.076, 1.005, 5.904)
ob_lamp.rotation_euler = (0.6503, 0.05522, 1.866)
ob_lamp.lock_rotations_4d = False
ob_lamp.empty_display_type = 'ARROWS'
ob_lamp.color = (0.0, 0.0, 0.0, 0.0)
ob_lamp.lineart.crease_threshold = 0.0
ob_camera.location = (7.481, -6.508, 5.344)
ob_camera.rotation_euler = (1.109, 0.0, 0.8149)
ob_camera.lock_rotations_4d = False
ob_camera.empty_display_type = 'ARROWS'
ob_camera.color = (0.0, 0.0, 0.0, 0.0)
ob_camera.display_type = 'WIRE'
ob_camera.lineart.crease_threshold = 0.0
ob_cube_003.location = (3.04, -0.2444, 4.163)
ob_cube_003.rotation_euler = (0.0, -0.0, 3.316)
ob_cube_003.scale = (0.3547, 0.2865, 1.0)
ob_cube_003.lineart.crease_threshold = 0.0
ob_cube_004.location = (3.022, 2.283, 4.163)
ob_cube_004.rotation_euler = (0.0, 0.0, 3.033)
ob_cube_004.scale = (0.3547, 0.2865, 1.0)
ob_cube_004.lineart.crease_threshold = 0.0
ob_cube_005.location = (-3.211, 2.962, 4.163)
ob_cube_005.rotation_euler = (0.0, -0.0, 6.349)
ob_cube_005.scale = (0.3547, 0.2865, 1.0)
ob_cube_005.lineart.crease_threshold = 0.0
ob_cube_007.location = (3.272, 1.18, 5.038)
ob_cube_007.rotation_euler = (0.0, 0.0, 3.144)
ob_cube_007.scale = (1.0, 1.0, 0.821)
ob_cube_007.lineart.crease_threshold = 0.0
ob_cube_009.location = (-0.1293, 2.687, 4.762)
ob_cube_009.rotation_euler = (-0.2705, -0.0, -3.15)
ob_cube_009.scale = (1.0, 0.04756, 0.9522)
ob_cube_009.lineart.crease_threshold = 0.0
ob_cube_011.location = (-1.329, 1.068, 5.956)
ob_cube_011.rotation_euler = (0.0, -0.6478, 3.145)
ob_cube_011.scale = (0.05581, 1.299, 1.0)
ob_cube_011.lineart.crease_threshold = 0.0
ob_cube_013.location = (-2.176, 1.176, 5.096)
ob_cube_013.rotation_euler = (0.0, -0.0, 3.142)
ob_cube_013.scale = (1.0, 1.308, 1.116)
ob_cube_013.lineart.crease_threshold = 0.0

# ---- collection membership
col_collection_1.objects.link(ob_cube_012)
col_collection_1.objects.link(ob_cube_010)
col_collection_1.objects.link(ob_cube_008)
col_collection_1.objects.link(ob_cube_006)
col_collection_1.objects.link(ob_cube_002)
col_collection_1.objects.link(ob_cube_001)
col_collection_1.objects.link(ob_cube)
col_collection_1.objects.link(ob_lamp)
col_collection_1.objects.link(ob_camera)
col_collection_1.objects.link(ob_cube_003)
col_collection_1.objects.link(ob_cube_004)
col_collection_1.objects.link(ob_cube_005)
col_collection_1.objects.link(ob_cube_007)
col_collection_1.objects.link(ob_cube_009)
col_collection_1.objects.link(ob_cube_011)
col_collection_1.objects.link(ob_cube_013)

# ---- scene / render settings (as saved in the file)
scene.camera = ob_camera
scene.frame_start = 1; scene.frame_end = 250; scene.frame_set(1)
scene.render.engine = 'CYCLES'
scene.render.resolution_percentage = 50
scene.render.dither_intensity = 0.0
scene.cycles.use_denoising = False
scene.cycles.samples = 128
scene.cycles.sampling_pattern = 'TABULATED_SOBOL'
scene.cycles.light_sampling_threshold = 0.0
scene.cycles.use_adaptive_sampling = False
scene.cycles.use_light_tree = False
scene.cycles.blur_glossy = 0.0
scene.cycles.sample_clamp_indirect = 0.0
scene.view_settings.view_transform = 'Standard'
bpy.context.view_layer.update()
